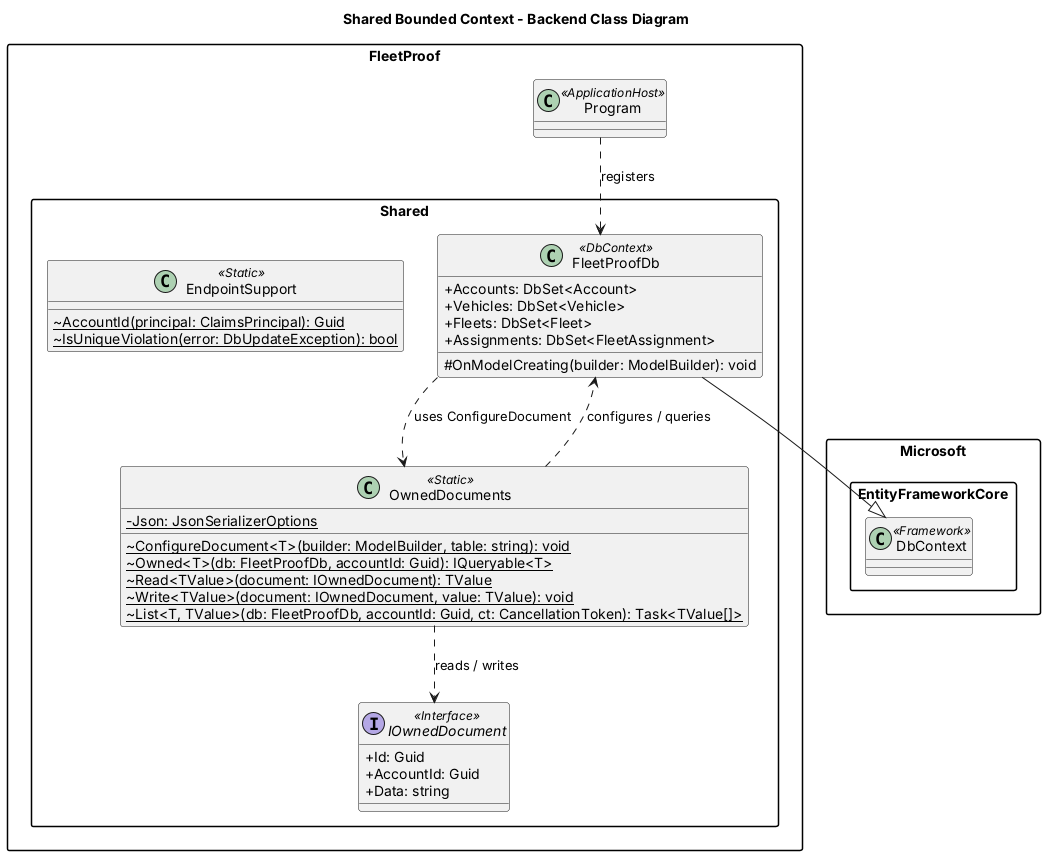

The diagram above was rendered by PlantUML. Its source (embedded in the PNG):
@startuml
' FleetProof Backend - Class Diagram - Shared Bounded Context
skinparam classAttributeIconSize 0
skinparam packageStyle rectangle
skinparam shadowing false
title Shared Bounded Context - Backend Class Diagram

package "FleetProof" {
  class Program << ApplicationHost >> {
    ' Program.cs: DI, bearer token auth, rate limiting, CORS, /api/v1 routes
  }
}

package "FleetProof.Shared" {
  class FleetProofDb << DbContext >> {
    + Accounts: DbSet<Account>
    + Vehicles: DbSet<Vehicle>
    + Fleets: DbSet<Fleet>
    + Assignments: DbSet<FleetAssignment>
    # OnModelCreating(builder: ModelBuilder): void
  }
  interface IOwnedDocument << Interface >> {
    + Id: Guid
    + AccountId: Guid
    + Data: string
  }
  class OwnedDocuments << Static >> {
    - {static} Json: JsonSerializerOptions
    ~ {static} ConfigureDocument<T>(builder: ModelBuilder, table: string): void
    ~ {static} Owned<T>(db: FleetProofDb, accountId: Guid): IQueryable<T>
    ~ {static} Read<TValue>(document: IOwnedDocument): TValue
    ~ {static} Write<TValue>(document: IOwnedDocument, value: TValue): void
    ~ {static} List<T, TValue>(db: FleetProofDb, accountId: Guid, ct: CancellationToken): Task<TValue[]>
  }
  class EndpointSupport << Static >> {
    ~ {static} AccountId(principal: ClaimsPrincipal): Guid
    ~ {static} IsUniqueViolation(error: DbUpdateException): bool
  }
}

package "Microsoft.EntityFrameworkCore" {
  class DbContext << Framework >>
}

FleetProofDb --|> DbContext
Program ..> FleetProofDb : registers
OwnedDocuments ..> IOwnedDocument : reads / writes
OwnedDocuments ..> FleetProofDb : configures / queries
FleetProofDb ..> OwnedDocuments : uses ConfigureDocument

@enduml